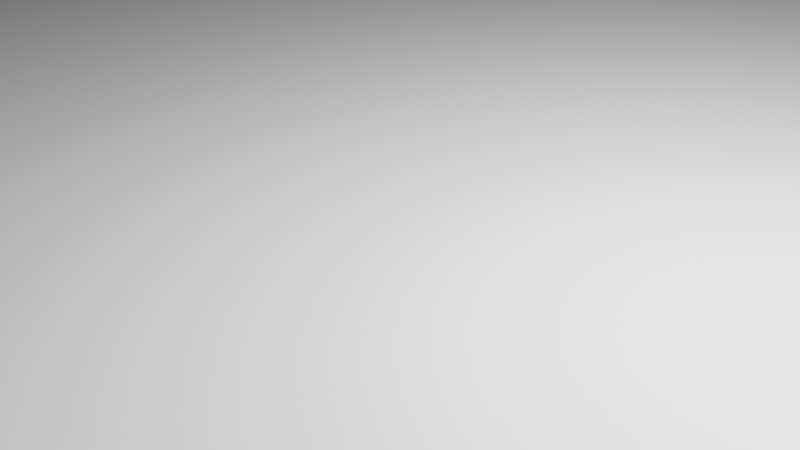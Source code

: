 # Source: abyss_reversed.blend  (saved by Blender 3.3.6; exported with 4.5.12 LTS)
import bpy
from mathutils import Matrix  # noqa: F401  (used for matrix-valued properties, if any)

bpy.ops.wm.read_factory_settings(use_empty=True)
scene = bpy.context.scene
scene.name = 'Scene'

# ---- collections
col_collection = bpy.data.collections.new('Collection'); scene.collection.children.link(col_collection)

# ---- world
world_world = bpy.data.worlds.new('World'); scene.world = world_world
world_world.use_nodes = True; world_world.node_tree.nodes.clear()
_N = world_world.node_tree.nodes; _L = world_world.node_tree.links
n0 = _N.new('ShaderNodeOutputWorld'); n0.name = 'World Output'; n0.location = (300, 300)
n1 = _N.new('ShaderNodeBackground'); n1.name = 'Background'; n1.location = (10, 300)
n1.inputs[0].default_value = (0.05088, 0.05088, 0.05088, 1.0)
_L.new(n1.outputs[0], n0.inputs[0])
n0.is_active_output = True
world_world.color = (0.05088, 0.05088, 0.05088)
world_world.use_sun_shadow = False
world_world.sun_shadow_jitter_overblur = 0.0

# ---- cameras
cam_camera = bpy.data.cameras.new('Camera')
cam_camera.clip_end = 100.0
cam_camera.ortho_scale = 7.314

# ---- lights
light_light = bpy.data.lights.new('Light', 'POINT')
light_light.transmission_factor = 0.0
light_light.energy = 1000.0
light_light.shadow_soft_size = 0.1
light_light.shadow_maximum_resolution = 0.006
light_light.use_absolute_resolution = True
light_light_002 = bpy.data.lights.new('Light.002', 'POINT')
light_light_002.transmission_factor = 0.0
light_light_002.energy = 1000.0
light_light_002.shadow_soft_size = 0.1
light_light_002.shadow_maximum_resolution = 0.006
light_light_002.use_absolute_resolution = True
light_light_001 = bpy.data.lights.new('Light.001', 'POINT')
light_light_001.transmission_factor = 0.0
light_light_001.energy = 1000.0
light_light_001.shadow_soft_size = 0.1
light_light_001.shadow_maximum_resolution = 0.006
light_light_001.use_absolute_resolution = True
light_light_003 = bpy.data.lights.new('Light.003', 'POINT')
light_light_003.transmission_factor = 0.0
light_light_003.energy = 1000.0
light_light_003.shadow_soft_size = 0.1
light_light_003.shadow_maximum_resolution = 0.006
light_light_003.use_absolute_resolution = True

# ---- meshes
me_vert_009 = bpy.data.meshes.new('Vert.009')
me_vert_009.from_pydata([(1.976, 0.0, 2.009), (1.976, -4.037e-07, -0.9962), (-0.01633, -4.059e-07, -1.013), (-0.01633, 2.842e-14, 2.009)], [(0, 1), (1, 2), (2, 3), (0, 3)], [])
me_vert_009.update()
me_vert = bpy.data.meshes.new('Vert')
me_vert.from_pydata([(-0.01633, 2.842e-14, 2.009), (-0.01633, -4.059e-07, -1.013), (1.976, -4.037e-07, -0.9962), (1.976, 0.0, 2.009)], [(3, 2), (2, 1), (1, 0), (3, 0)], [])
me_vert.update()
me_vert_003 = bpy.data.meshes.new('Vert.003')
me_vert_003.from_pydata([(-0.01633, 2.842e-14, 2.009), (-0.01633, -4.059e-07, -1.013), (1.976, -4.037e-07, -0.9962), (1.976, 0.0, 2.009)], [(3, 2), (2, 1), (1, 0), (3, 0)], [])
me_vert_003.update()
me_vert_002 = bpy.data.meshes.new('Vert.002')
me_vert_002.from_pydata([(-0.01633, 2.842e-14, 2.009), (-0.01633, -4.059e-07, -1.013), (1.976, -4.037e-07, -0.9962), (1.976, 0.0, 2.009)], [(3, 2), (2, 1), (1, 0), (3, 0)], [])
me_vert_002.update()
me_plane_001 = bpy.data.meshes.new('Plane.001')
me_plane_001.from_pydata([(-1.0, -1.0, 0.0), (1.0, -1.0, 0.0), (-1.0, 1.0, 0.0), (1.0, 1.0, 0.0)], [], [(0, 1, 3, 2)])
_uv = me_plane_001.uv_layers.new(name='UVMap')
_uv.uv.foreach_set('vector', [0.0, 0.0, 1.0, 0.0, 1.0, 1.0, 0.0, 1.0])
me_plane_001.update()
me_plane = bpy.data.meshes.new('Plane')
me_plane.from_pydata([(-1.0, -1.0, 0.0), (1.0, -1.0, 0.0), (-1.0, 1.0, 0.0), (1.0, 1.0, 0.0)], [], [(0, 1, 3, 2)])
_uv = me_plane.uv_layers.new(name='UVMap')
_uv.uv.foreach_set('vector', [0.0, 0.0, 1.0, 0.0, 1.0, 1.0, 0.0, 1.0])
me_plane.update()
me_cube_002 = bpy.data.meshes.new('Cube.002')
me_cube_002.from_pydata([(-1.0, -1.0, -1.0), (-1.0, -1.0, 1.0), (-1.0, 1.0, -1.0), (-1.0, 1.0, 1.0), (1.0, -1.0, -1.0), (1.0, -1.0, 1.0), (1.0, 1.0, -1.0), (1.0, 1.0, 1.0)], [], [(0, 1, 3, 2), (2, 3, 7, 6), (6, 7, 5, 4), (4, 5, 1, 0), (2, 6, 4, 0), (7, 3, 1, 5)])
_uv = me_cube_002.uv_layers.new(name='UVMap')
_uv.uv.foreach_set('vector', [0.375, 0.0, 0.625, 0.0, 0.625, 0.25, 0.375, 0.25, 0.375, 0.25, 0.625, 0.25, 0.625, 0.5, 0.375, 0.5, 0.375, 0.5, 0.625, 0.5, 0.625, 0.75, 0.375, 0.75, 0.375, 0.75, 0.625, 0.75, 0.625, 1.0, 0.375, 1.0, 0.125, 0.5, 0.375, 0.5, 0.375, 0.75, 0.125, 0.75, 0.625, 0.5, 0.875, 0.5, 0.875, 0.75, 0.625, 0.75])
me_cube_002.update()
me_cube_001 = bpy.data.meshes.new('Cube.001')
me_cube_001.from_pydata([(-1.0, -1.0, -1.0), (-1.0, -1.0, 1.0), (-1.0, 1.0, -1.0), (-1.0, 1.0, 1.0), (1.0, -1.0, -1.0), (1.0, -1.0, 1.0), (1.0, 1.0, -1.0), (1.0, 1.0, 1.0)], [], [(0, 1, 3, 2), (2, 3, 7, 6), (6, 7, 5, 4), (4, 5, 1, 0), (2, 6, 4, 0), (7, 3, 1, 5)])
_uv = me_cube_001.uv_layers.new(name='UVMap')
_uv.uv.foreach_set('vector', [0.375, 0.0, 0.625, 0.0, 0.625, 0.25, 0.375, 0.25, 0.375, 0.25, 0.625, 0.25, 0.625, 0.5, 0.375, 0.5, 0.375, 0.5, 0.625, 0.5, 0.625, 0.75, 0.375, 0.75, 0.375, 0.75, 0.625, 0.75, 0.625, 1.0, 0.375, 1.0, 0.125, 0.5, 0.375, 0.5, 0.375, 0.75, 0.125, 0.75, 0.625, 0.5, 0.875, 0.5, 0.875, 0.75, 0.625, 0.75])
me_cube_001.update()
me_vert_012 = bpy.data.meshes.new('Vert.012')
me_vert_012.from_pydata([(1.976, 0.0, 2.009), (1.976, -4.037e-07, -0.9962), (-0.01633, -4.059e-07, -1.013), (-0.01633, 2.842e-14, 2.009)], [(0, 1), (1, 2), (2, 3), (0, 3)], [])
me_vert_012.update()
me_vert_013 = bpy.data.meshes.new('Vert.013')
me_vert_013.from_pydata([(1.976, 0.0, 2.009), (1.976, -4.037e-07, -0.9962), (-0.01633, -4.059e-07, -1.013), (-0.01633, 2.842e-14, 2.009)], [(0, 1), (1, 2), (2, 3), (0, 3)], [])
me_vert_013.update()

# ---- objects
ob_light = bpy.data.objects.new('Light', light_light)
ob_camera = bpy.data.objects.new('Camera', cam_camera)
ob_vert_010 = bpy.data.objects.new('Vert.010', me_vert_009)
ob_vert_006 = bpy.data.objects.new('Vert.006', me_vert)
ob_vert_005 = bpy.data.objects.new('Vert.005', me_vert_003)
ob_vert_004 = bpy.data.objects.new('Vert.004', me_vert_002)
ob_plane_001 = bpy.data.objects.new('Plane.001', me_plane_001)
ob_plane = bpy.data.objects.new('Plane', me_plane)
ob_light_002 = bpy.data.objects.new('Light.002', light_light_002)
ob_light_001 = bpy.data.objects.new('Light.001', light_light_001)
ob_light_003 = bpy.data.objects.new('Light.003', light_light_003)
ob_cube_002 = bpy.data.objects.new('Cube.002', me_cube_002)
ob_cube_001 = bpy.data.objects.new('Cube.001', me_cube_001)
ob_vert_012 = bpy.data.objects.new('Vert.012', me_vert_012)
ob_vert_011 = bpy.data.objects.new('Vert.011', me_vert_013)

# ---- transforms, parenting, visibility, modifiers, constraints
ob_light.location = (4.076, 1.005, 5.904)
ob_light.rotation_euler = (0.6503, 0.05522, 1.866)
ob_light.lock_rotations_4d = False
ob_light.empty_display_type = 'ARROWS'
ob_light.color = (0.0, 0.0, 0.0, 0.0)
ob_light.lineart.crease_threshold = 0.0
ob_camera.location = (7.359, -6.926, 4.958)
ob_camera.rotation_euler = (1.109, 0.0, 0.8149)
ob_camera.lock_rotations_4d = False
ob_camera.empty_display_type = 'ARROWS'
ob_camera.color = (0.0, 0.0, 0.0, 0.0)
ob_camera.display_type = 'WIRE'
ob_camera.lineart.crease_threshold = 0.0
ob_vert_010.parent = ob_cube_002
ob_vert_010.matrix_parent_inverse = Matrix(((0.9848, 0.1736, -4.296e-08, -16.92), (-0.001394, 0.007906, 1.0, -32.03), (0.1736, -0.9848, 0.008028, 3.563), (-0.0, -0.0, -0.0, 1.0)))
ob_vert_010.location = (15.76, 6.062, 33.01)
ob_vert_010.rotation_euler = (-1.571, 3.134, -1.396)
ob_vert_010.scale = (0.6, 1.0, 0.5)
ob_vert_006.parent = ob_cube_001
ob_vert_006.matrix_parent_inverse = Matrix(((1.0, -0.0, 0.0, -16.0), (-0.0, 1.0, -0.0, -6.7), (0.0, -0.0, 1.0, -22.5), (-0.0, 0.0, -0.0, 1.0)))
ob_vert_006.location = (14.99, 6.511, 21.49)
ob_vert_006.rotation_euler = (1.571, 0.0, 0.0)
ob_vert_006.scale = (0.6, 1.0, 0.125)
ob_vert_005.parent = ob_cube_001
ob_vert_005.matrix_parent_inverse = Matrix(((1.0, -0.0, 0.0, -16.0), (-0.0, 1.0, -0.0, -6.7), (0.0, -0.0, 1.0, -22.5), (-0.0, 0.0, -0.0, 1.0)))
ob_vert_005.location = (15.79, 7.109, 21.49)
ob_vert_005.rotation_euler = (1.571, 0.0, 0.0)
ob_vert_005.scale = (0.6, 1.0, 0.125)
ob_vert_004.parent = ob_cube_001
ob_vert_004.matrix_parent_inverse = Matrix(((1.0, -0.0, 0.0, -16.0), (-0.0, 1.0, -0.0, -6.7), (0.0, -0.0, 1.0, -22.5), (-0.0, 0.0, -0.0, 1.0)))
ob_vert_004.location = (15.35, 6.992, 21.49)
ob_vert_004.rotation_euler = (1.571, 0.0, 0.0)
ob_vert_004.scale = (0.6, 1.0, 0.5)
ob_plane_001.location = (16.5, 20.0, 15.0)
ob_plane_001.rotation_euler = (0.7505, 0.0, -1.571)
ob_plane_001.scale = (20.0, 1.0, 1.0)
ob_plane.location = (0.0, 0.0, -0.0797)
ob_plane.scale = (20.0, 16.0, 16.13)
ob_light_002.location = (4.076, 1.005, 5.904)
ob_light_002.rotation_euler = (0.6503, 0.05522, 1.866)
ob_light_002.lock_rotations_4d = False
ob_light_002.empty_display_type = 'ARROWS'
ob_light_002.color = (0.0, 0.0, 0.0, 0.0)
ob_light_002.lineart.crease_threshold = 0.0
ob_light_001.location = (4.076, 1.005, 5.904)
ob_light_001.rotation_euler = (0.6503, 0.05522, 1.866)
ob_light_001.lock_rotations_4d = False
ob_light_001.empty_display_type = 'ARROWS'
ob_light_001.color = (0.0, 0.0, 0.0, 0.0)
ob_light_001.lineart.crease_threshold = 0.0
ob_light_003.location = (4.076, 1.005, 5.904)
ob_light_003.rotation_euler = (0.6503, 0.05522, 1.866)
ob_light_003.lock_rotations_4d = False
ob_light_003.empty_display_type = 'ARROWS'
ob_light_003.color = (0.0, 0.0, 0.0, 0.0)
ob_light_003.lineart.crease_threshold = 0.0
ob_cube_002.location = (16.0, 6.7, 32.0)
ob_cube_002.rotation_euler = (-0.008029, -1.396, 0.0)
ob_cube_002.delta_rotation_euler = (1.571, 0.0, 1.571)
ob_cube_001.location = (16.0, 2.0, 22.5)
ob_cube_001.rotation_euler = (0.6981, 0.2618, 0.0)
ob_vert_012.parent = ob_cube_002
ob_vert_012.matrix_parent_inverse = Matrix(((0.9848, 0.1736, -4.296e-08, -16.92), (-0.001394, 0.007906, 1.0, -32.03), (0.1736, -0.9848, 0.008028, 3.563), (-0.0, -0.0, -0.0, 1.0)))
ob_vert_012.location = (15.68, 5.763, 33.02)
ob_vert_012.rotation_euler = (-1.571, 3.134, -1.396)
ob_vert_012.scale = (0.6, 1.0, 0.125)
ob_vert_011.parent = ob_cube_002
ob_vert_011.matrix_parent_inverse = Matrix(((0.9848, 0.1736, -4.296e-08, -16.92), (-0.001394, 0.007906, 1.0, -32.03), (0.1736, -0.9848, 0.008028, 3.563), (-0.0, -0.0, -0.0, 1.0)))
ob_vert_011.location = (16.18, 6.457, 33.01)
ob_vert_011.rotation_euler = (-1.571, 3.134, -1.396)
ob_vert_011.scale = (0.6, 1.0, 0.125)

# ---- collection membership
col_collection.objects.link(ob_light)
col_collection.objects.link(ob_camera)
col_collection.objects.link(ob_vert_010)
col_collection.objects.link(ob_vert_006)
col_collection.objects.link(ob_vert_005)
col_collection.objects.link(ob_vert_004)
col_collection.objects.link(ob_plane_001)
col_collection.objects.link(ob_plane)
col_collection.objects.link(ob_light_002)
col_collection.objects.link(ob_light_001)
col_collection.objects.link(ob_light_003)
col_collection.objects.link(ob_cube_002)
col_collection.objects.link(ob_cube_001)
col_collection.objects.link(ob_vert_012)
col_collection.objects.link(ob_vert_011)

# ---- scene / render settings (as saved in the file)
scene.camera = ob_camera
scene.frame_start = 1; scene.frame_end = 250; scene.frame_set(233)
scene.render.engine = 'BLENDER_EEVEE_NEXT'
scene.cycles.sampling_pattern = 'TABULATED_SOBOL'
scene.cycles.use_light_tree = False
scene.view_settings.view_transform = 'Filmic'
bpy.context.view_layer.update()
